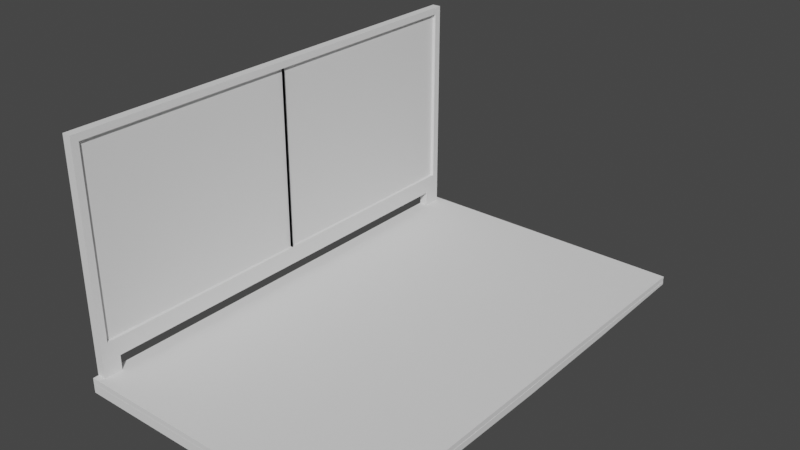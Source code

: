 # Source: Laptop.blend  (saved by Blender 3.4.6; exported with 4.5.12 LTS)
import bpy
from mathutils import Matrix  # noqa: F401  (used for matrix-valued properties, if any)

bpy.ops.wm.read_factory_settings(use_empty=True)
scene = bpy.context.scene
scene.name = 'Scene'

# ---- collections
col_collection = bpy.data.collections.new('Collection'); scene.collection.children.link(col_collection)

# ---- world
world_world = bpy.data.worlds.new('World'); scene.world = world_world
world_world.use_nodes = True; world_world.node_tree.nodes.clear()
_N = world_world.node_tree.nodes; _L = world_world.node_tree.links
n0 = _N.new('ShaderNodeOutputWorld'); n0.name = 'World Output'; n0.location = (300, 300)
n1 = _N.new('ShaderNodeBackground'); n1.name = 'Background'; n1.location = (10, 300)
n1.inputs[0].default_value = (0.05088, 0.05088, 0.05088, 1.0)
_L.new(n1.outputs[0], n0.inputs[0])
n0.is_active_output = True
world_world.color = (0.05088, 0.05088, 0.05088)
world_world.use_sun_shadow = False
world_world.sun_shadow_jitter_overblur = 0.0

# ---- meshes
me_plane = bpy.data.meshes.new('Plane')
me_plane.from_pydata([(1.656, 1.646, 0.1921), (0.6386, 3.286, 0.1921), (-2.419, 3.287, 0.06031), (1.659, 3.287, 0.1495), (-2.289, 3.286, 0.1921), (-0.3798, 3.287, 0.2697), (-2.419, 3.287, 0.2356), (1.659, 3.287, 0.2356), (-0.3798, 1.644, 0.2697), (-2.419, 3.287, 0.192), (1.659, 3.287, 0.192), (0.6395, 3.287, 0.2697), (-2.419, 0.0, 0.0), (1.659, 0.0, 0.08732), (-2.419, 0.0, 0.2356), (1.659, 0.0, 0.2356), (1.659, 0.0, 0.192), (-2.419, 0.0, 0.192), (1.659, 1.644, 0.1062), (1.659, 1.644, 0.2356), (-2.419, 1.644, 0.192), (-2.419, 1.644, 0.0), (-2.419, 1.644, 0.2356), (1.659, 1.644, 0.192), (-1.399, 1.644, 0.2697), (1.659, 0.0, 0.2697), (-2.294, 1.644, 0.2697), (-2.294, 3.287, 0.2356), (-2.294, 3.287, 0.06031), (-1.399, 0.0, 0.2697), (0.6386, 3.286, 0.2356), (-0.3798, 3.287, 0.06027), (-0.3786, 3.286, 0.1921), (-0.3798, 3.287, 0.2356), (1.656, 0.0, 0.2356), (-0.3798, 3.287, 0.192), (1.656, 3.286, 0.2356), (-0.3798, 0.0, 0.0), (1.656, 3.286, 0.1921), (-0.3798, 1.644, 0.0), (-2.419, 0.0, 0.2697), (-2.419, 1.644, 0.2697), (-1.399, 3.287, 0.06031), (-1.399, 3.287, 0.2356), (1.656, 0.0, 0.1921), (1.656, 1.646, 0.2356), (-2.413, 3.286, 0.1921), (-2.419, 3.287, 0.2697), (0.6395, 1.644, 0.2697), (-1.396, 3.286, 0.1921), (-1.399, 3.287, 0.192), (-1.399, 0.0, 0.0), (-1.399, 1.644, 0.0), (-1.399, 3.287, 0.2697), (-0.3798, 0.0, 0.2697), (-0.3786, 3.286, 0.2356), (0.6395, 3.287, 0.192), (0.6395, 0.0, 0.0), (0.6395, 1.644, 0.0), (1.659, 3.287, 0.2697), (0.6395, 3.287, 0.08052), (0.6395, 3.287, 0.2356), (0.6395, 0.0, 0.2697), (-1.396, 3.286, 0.2356), (-2.413, 3.286, 0.2356), (1.659, 1.644, 0.2697), (-2.289, 3.286, 0.2356), (-2.294, 3.287, 0.192), (-2.294, 0.0, 0.0), (-2.294, 1.644, 0.0), (-2.294, 0.0, 0.2697), (-2.294, 3.287, 0.2697), (1.659, 3.209, 0.1474), (-2.294, 3.209, 0.05743), (1.659, 3.209, 0.2356), (-2.419, 3.209, 0.192), (-2.419, 3.209, 0.05743), (-2.419, 3.209, 0.2356), (1.659, 3.209, 0.192), (-1.399, 3.209, 0.2697), (-2.419, 3.209, 0.2697), (-0.3798, 3.209, 0.0574), (1.656, 3.208, 0.1921), (-1.399, 3.209, 0.05743), (-0.3798, 3.209, 0.2697), (1.656, 3.208, 0.2356), (0.6395, 3.209, 0.2697), (1.659, 3.209, 0.2697), (0.6395, 3.209, 0.07668), (-2.294, 3.209, 0.2697), (-2.294, 2.952, 0.048), (-2.419, 2.952, 0.048), (-2.419, 2.952, 0.2356), (1.659, 2.952, 0.192), (-2.419, 2.952, 0.2697), (-0.3798, 2.952, 0.04798), (1.656, 2.951, 0.1921), (-1.399, 2.952, 0.048), (0.6395, 2.952, 0.06409), (1.659, 2.952, 0.1406), (1.659, 2.952, 0.2356), (-2.419, 2.952, 0.192), (-1.399, 2.952, 0.2697), (-0.3798, 2.952, 0.2697), (1.656, 2.951, 0.2356), (0.6395, 2.952, 0.2697), (1.659, 2.952, 0.2697), (-2.294, 2.952, 0.2697), (-2.294, 2.952, 0.4808), (-2.294, 3.209, 0.4808), (-2.419, 3.209, 0.4808), (-2.419, 2.952, 0.4808), (-2.294, 2.952, 0.4808), (-2.294, 3.209, 0.4808), (-2.419, 3.209, 0.4808), (-2.419, 2.952, 0.4808), (-2.294, 2.952, 0.7333), (-2.294, 3.209, 0.7333), (-2.419, 3.209, 0.7333), (-2.419, 2.952, 0.7333), (-2.294, 0.0, 0.4808), (-2.419, 0.0, 0.4808), (-2.294, 0.0, 0.7333), (-2.419, 0.0, 0.7333), (-2.294, 2.952, 3.406), (-2.294, 3.209, 3.406), (-2.419, 3.209, 3.406), (-2.419, 2.952, 3.406), (-2.294, 0.0, 3.406), (-2.419, 0.0, 3.406), (-2.419, 0.0, 3.309), (-2.419, 2.952, 3.309), (-2.419, 3.209, 3.309), (-2.294, 3.209, 3.309), (-2.294, 2.952, 3.309), (-2.294, 0.0, 3.309), (1.659, 3.106, 0.1447), (1.659, 3.106, 0.2356), (-2.419, 3.106, 0.192), (-1.399, 3.106, 0.2697), (-0.3798, 3.106, 0.2697), (1.656, 3.105, 0.2356), (0.6395, 3.106, 0.2697), (1.659, 3.106, 0.2697), (-2.294, 3.106, 0.2697), (-2.294, 3.106, 0.05366), (-2.419, 3.106, 0.05366), (-2.419, 3.106, 0.2356), (1.659, 3.106, 0.192), (-2.419, 3.106, 0.2697), (-0.3798, 3.106, 0.05363), (1.656, 3.105, 0.1921), (-1.399, 3.106, 0.05366), (0.6395, 3.106, 0.07165), (-2.294, 3.106, 0.4808), (-2.419, 3.106, 0.4808), (-2.294, 3.106, 0.4808), (-2.419, 3.106, 0.4808), (-2.294, 3.106, 0.7333), (-2.419, 3.106, 0.7333), (-2.294, 3.106, 3.406), (-2.419, 3.106, 3.406), (-2.294, 3.106, 3.309), (-2.419, 3.106, 3.309), (-2.338, 0.0, 0.7333), (-2.338, 2.952, 0.7333), (-2.338, 0.0, 3.309), (-2.338, 2.952, 3.309), (-2.338, 3.106, 3.309), (-2.338, 3.106, 0.7333), (-1.847, 3.287, 0.2697), (-1.847, 1.644, 0.2697), (-1.842, 3.286, 0.2356), (-1.847, 0.0, 0.2697), (-1.847, 3.287, 0.06031), (-1.842, 3.286, 0.1921), (-1.847, 3.287, 0.192), (-1.847, 0.0, 0.0), (-1.847, 1.644, 0.0), (-1.847, 3.287, 0.2356), (-1.847, 3.209, 0.05743), (-1.847, 3.209, 0.2697), (-1.847, 2.952, 0.2697), (-1.847, 2.952, 0.048), (-1.847, 3.106, 0.2697), (-1.847, 3.106, 0.05366), (-2.07, 3.287, 0.2697), (-2.07, 1.644, 0.2697), (-2.066, 3.286, 0.2356), (-2.07, 0.0, 0.2697), (-2.07, 3.287, 0.06031), (-2.07, 3.287, 0.2356), (-2.07, 3.209, 0.2697), (-2.07, 2.952, 0.2697), (-2.07, 3.106, 0.2697), (-2.066, 3.286, 0.1921), (-2.07, 3.287, 0.192), (-2.07, 0.0, 0.0), (-2.07, 1.644, 0.0), (-2.07, 3.209, 0.05743), (-2.07, 2.952, 0.048), (-2.07, 3.106, 0.05366)], [], [(88, 60, 3, 72), (92, 22, 41, 94), (150, 81, 88, 153), (33, 61, 30, 55), (16, 23, 0, 44), (43, 33, 55, 63), (72, 3, 10, 78), (181, 79, 53, 170), (28, 2, 9, 67), (61, 7, 36, 30), (21, 12, 17, 20), (191, 27, 71, 186), (196, 67, 4, 195), (20, 17, 14, 22), (195, 4, 66, 188), (76, 2, 28, 73), (101, 20, 22, 92), (91, 21, 20, 101), (13, 18, 23, 16), (179, 43, 63, 172), (22, 14, 40, 41), (57, 58, 18, 13), (12, 21, 69, 68), (40, 70, 26, 41), (6, 27, 66, 64), (190, 28, 67, 196), (79, 84, 5, 53), (29, 54, 8, 24), (10, 56, 1, 38), (1, 32, 55, 30), (51, 52, 39, 37), (61, 33, 5, 11), (62, 25, 65, 48), (84, 86, 11, 5), (60, 31, 35, 56), (32, 49, 63, 55), (19, 15, 34, 45), (67, 9, 46, 4), (27, 6, 47, 71), (83, 42, 31, 81), (180, 174, 42, 83), (33, 43, 53, 5), (80, 89, 71, 47), (78, 10, 38, 82), (38, 1, 30, 36), (86, 87, 59, 11), (74, 7, 59, 87), (177, 178, 52, 51), (54, 62, 48, 8), (151, 82, 85, 141), (31, 42, 50, 35), (100, 19, 45, 104), (9, 6, 64, 46), (3, 60, 56, 10), (56, 35, 32, 1), (4, 46, 64, 66), (37, 39, 58, 57), (15, 19, 65, 25), (173, 29, 24, 171), (82, 38, 36, 85), (44, 0, 45, 34), (35, 50, 49, 32), (7, 61, 11, 59), (81, 31, 60, 88), (7, 74, 85, 36), (137, 74, 87, 143), (142, 143, 87, 86), (148, 78, 82, 151), (144, 89, 109, 154), (185, 180, 83, 152), (152, 83, 81, 150), (140, 142, 86, 84), (139, 140, 84, 79), (2, 76, 75, 9), (9, 75, 77, 6), (146, 76, 73, 145), (184, 139, 79, 181), (136, 72, 78, 148), (6, 77, 80, 47), (153, 88, 72, 136), (58, 98, 99, 18), (18, 99, 93, 23), (171, 24, 102, 182), (21, 91, 90, 69), (24, 8, 103, 102), (8, 48, 105, 103), (52, 97, 95, 39), (178, 183, 97, 52), (41, 26, 107, 94), (23, 93, 96, 0), (48, 65, 106, 105), (19, 100, 106, 65), (137, 100, 104, 141), (0, 96, 104, 45), (146, 91, 101, 138), (138, 101, 92, 147), (39, 95, 98, 58), (147, 92, 94, 149), (154, 109, 113, 156), (89, 80, 110, 109), (149, 94, 111, 155), (94, 107, 108, 111), (113, 114, 118, 117), (111, 108, 112, 115), (109, 110, 114, 113), (155, 111, 115, 157), (133, 132, 126, 125), (157, 115, 119, 159), (156, 113, 117, 158), (131, 130, 129, 127), (121, 120, 122, 123), (115, 112, 120, 121), (119, 115, 121, 123), (112, 116, 122, 120), (161, 160, 125, 126), (124, 127, 129, 128), (135, 134, 124, 128), (163, 131, 127, 161), (162, 133, 125, 160), (130, 135, 128, 129), (123, 122, 135, 130), (158, 117, 133, 162), (159, 119, 131, 163), (134, 135, 166, 167), (119, 123, 130, 131), (117, 118, 132, 133), (118, 159, 163, 132), (158, 162, 168, 169), (134, 162, 160, 124), (132, 163, 161, 126), (127, 124, 160, 161), (112, 156, 158, 116), (114, 157, 159, 118), (110, 155, 157, 114), (80, 149, 155, 110), (108, 154, 156, 112), (77, 147, 149, 80), (75, 138, 147, 77), (76, 146, 138, 75), (74, 137, 141, 85), (98, 153, 136, 99), (99, 136, 148, 93), (182, 102, 139, 184), (91, 146, 145, 90), (102, 103, 140, 139), (103, 105, 142, 140), (97, 152, 150, 95), (183, 185, 152, 97), (107, 144, 154, 108), (93, 148, 151, 96), (105, 106, 143, 142), (100, 137, 143, 106), (96, 151, 141, 104), (95, 150, 153, 98), (164, 165, 167, 166), (165, 169, 168, 167), (122, 116, 165, 164), (162, 134, 167, 168), (116, 158, 169, 165), (135, 122, 164, 166), (200, 201, 185, 183), (193, 182, 184, 194), (198, 200, 183, 178), (187, 171, 182, 193), (194, 184, 181, 192), (201, 199, 180, 185), (189, 173, 171, 187), (197, 198, 178, 177), (199, 190, 174, 180), (42, 174, 176, 50), (191, 179, 172, 188), (49, 175, 172, 63), (50, 176, 175, 49), (43, 179, 170, 53), (192, 181, 170, 186), (89, 192, 186, 71), (27, 191, 188, 66), (73, 28, 190, 199), (68, 69, 198, 197), (70, 189, 187, 26), (145, 73, 199, 201), (144, 194, 192, 89), (26, 187, 193, 107), (69, 90, 200, 198), (107, 193, 194, 144), (90, 145, 201, 200), (174, 190, 196, 176), (175, 195, 188, 172), (176, 196, 195, 175), (179, 191, 186, 170)])
_uv = me_plane.uv_layers.new(name='UVMap')
_uv.uv.foreach_set('vector', [0.75, 0.9881, 0.75, 1.0, 1.0, 1.0, 1.0, 0.9881, 0.0, 0.949, 0.0, 0.75, 0.0, 0.75, 0.0, 0.949, 0.5, 0.9724, 0.5, 0.9881, 0.75, 0.9881, 0.75, 0.9724, 0.5, 1.0, 0.75, 1.0, 0.75, 1.0, 0.5, 1.0, 1.0, 0.5, 1.0, 0.75, 1.0, 0.75, 1.0, 0.5, 0.25, 1.0, 0.5, 1.0, 0.5, 1.0, 0.25, 1.0, 1.0, 0.9881, 1.0, 1.0, 1.0, 1.0, 1.0, 0.9881, 0.1403, 0.9881, 0.25, 0.9881, 0.25, 1.0, 0.1403, 1.0, 0.03051, 1.0, 0.0, 1.0, 0.0, 1.0, 0.03051, 1.0, 0.75, 1.0, 1.0, 1.0, 1.0, 1.0, 0.75, 1.0, 0.0, 0.75, 0.0, 0.5, 0.0, 0.5, 0.0, 0.75, 0.08538, 1.0, 0.03051, 1.0, 0.03051, 1.0, 0.08538, 1.0, 0.08538, 1.0, 0.03051, 1.0, 0.03051, 1.0, 0.08538, 1.0, 0.0, 0.75, 0.0, 0.5, 0.0, 0.5, 0.0, 0.75, 0.08538, 1.0, 0.03051, 1.0, 0.03051, 1.0, 0.08538, 1.0, 0.0, 0.9881, 0.0, 1.0, 0.03051, 1.0, 0.03051, 0.9881, 0.0, 0.949, 0.0, 0.75, 0.0, 0.75, 0.0, 0.949, 0.0, 0.949, 0.0, 0.75, 0.0, 0.75, 0.0, 0.949, 1.0, 0.5, 1.0, 0.75, 1.0, 0.75, 1.0, 0.5, 0.1403, 1.0, 0.25, 1.0, 0.25, 1.0, 0.1403, 1.0, 0.0, 0.75, 0.0, 0.5, 0.0, 0.5, 0.0, 0.75, 0.75, 0.5, 0.75, 0.75, 1.0, 0.75, 1.0, 0.5, 0.0, 0.5, 0.0, 0.75, 0.03051, 0.75, 0.03051, 0.5, 0.0, 0.5, 0.03051, 0.5, 0.03051, 0.75, 0.0, 0.75, 0.0, 1.0, 0.03051, 1.0, 0.03051, 1.0, 0.0, 1.0, 0.08538, 1.0, 0.03051, 1.0, 0.03051, 1.0, 0.08538, 1.0, 0.25, 0.9881, 0.5, 0.9881, 0.5, 1.0, 0.25, 1.0, 0.25, 0.5, 0.5, 0.5, 0.5, 0.75, 0.25, 0.75, 1.0, 1.0, 0.75, 1.0, 0.75, 1.0, 1.0, 1.0, 0.75, 1.0, 0.5, 1.0, 0.5, 1.0, 0.75, 1.0, 0.25, 0.5, 0.25, 0.75, 0.5, 0.75, 0.5, 0.5, 0.75, 1.0, 0.5, 1.0, 0.5, 1.0, 0.75, 1.0, 0.75, 0.5, 1.0, 0.5, 1.0, 0.75, 0.75, 0.75, 0.5, 0.9881, 0.75, 0.9881, 0.75, 1.0, 0.5, 1.0, 0.75, 1.0, 0.5, 1.0, 0.5, 1.0, 0.75, 1.0, 0.5, 1.0, 0.25, 1.0, 0.25, 1.0, 0.5, 1.0, 1.0, 0.75, 1.0, 0.5, 1.0, 0.5, 1.0, 0.75, 0.03051, 1.0, 0.0, 1.0, 0.0, 1.0, 0.03051, 1.0, 0.03051, 1.0, 0.0, 1.0, 0.0, 1.0, 0.03051, 1.0, 0.25, 0.9881, 0.25, 1.0, 0.5, 1.0, 0.5, 0.9881, 0.1403, 0.9881, 0.1403, 1.0, 0.25, 1.0, 0.25, 0.9881, 0.5, 1.0, 0.25, 1.0, 0.25, 1.0, 0.5, 1.0, 0.0, 0.9881, 0.03051, 0.9881, 0.03051, 1.0, 0.0, 1.0, 1.0, 0.9881, 1.0, 1.0, 1.0, 1.0, 1.0, 0.9881, 1.0, 1.0, 0.75, 1.0, 0.75, 1.0, 1.0, 1.0, 0.75, 0.9881, 1.0, 0.9881, 1.0, 1.0, 0.75, 1.0, 1.0, 0.9881, 1.0, 1.0, 1.0, 1.0, 1.0, 0.9881, 0.1403, 0.5, 0.1403, 0.75, 0.25, 0.75, 0.25, 0.5, 0.5, 0.5, 0.75, 0.5, 0.75, 0.75, 0.5, 0.75, 1.0, 0.9724, 1.0, 0.9881, 1.0, 0.9881, 1.0, 0.9724, 0.5, 1.0, 0.25, 1.0, 0.25, 1.0, 0.5, 1.0, 1.0, 0.949, 1.0, 0.75, 1.0, 0.75, 1.0, 0.949, 0.0, 1.0, 0.0, 1.0, 0.0, 1.0, 0.0, 1.0, 1.0, 1.0, 0.75, 1.0, 0.75, 1.0, 1.0, 1.0, 0.75, 1.0, 0.5, 1.0, 0.5, 1.0, 0.75, 1.0, 0.03051, 1.0, 0.0, 1.0, 0.0, 1.0, 0.03051, 1.0, 0.5, 0.5, 0.5, 0.75, 0.75, 0.75, 0.75, 0.5, 1.0, 0.5, 1.0, 0.75, 1.0, 0.75, 1.0, 0.5, 0.1403, 0.5, 0.25, 0.5, 0.25, 0.75, 0.1403, 0.75, 1.0, 0.9881, 1.0, 1.0, 1.0, 1.0, 1.0, 0.9881, 1.0, 0.5, 1.0, 0.75, 1.0, 0.75, 1.0, 0.5, 0.5, 1.0, 0.25, 1.0, 0.25, 1.0, 0.5, 1.0, 1.0, 1.0, 0.75, 1.0, 0.75, 1.0, 1.0, 1.0, 0.5, 0.9881, 0.5, 1.0, 0.75, 1.0, 0.75, 0.9881, 1.0, 1.0, 1.0, 0.9881, 1.0, 0.9881, 1.0, 1.0, 1.0, 0.9724, 1.0, 0.9881, 1.0, 0.9881, 1.0, 0.9724, 0.75, 0.9724, 1.0, 0.9724, 1.0, 0.9881, 0.75, 0.9881, 1.0, 0.9724, 1.0, 0.9881, 1.0, 0.9881, 1.0, 0.9724, 0.03051, 0.9724, 0.03051, 0.9881, 0.03051, 0.9881, 0.03051, 0.9724, 0.1403, 0.9724, 0.1403, 0.9881, 0.25, 0.9881, 0.25, 0.9724, 0.25, 0.9724, 0.25, 0.9881, 0.5, 0.9881, 0.5, 0.9724, 0.5, 0.9724, 0.75, 0.9724, 0.75, 0.9881, 0.5, 0.9881, 0.25, 0.9724, 0.5, 0.9724, 0.5, 0.9881, 0.25, 0.9881, 0.0, 1.0, 0.0, 0.9881, 0.0, 0.9881, 0.0, 1.0, 0.0, 1.0, 0.0, 0.9881, 0.0, 0.9881, 0.0, 1.0, 0.0, 0.9724, 0.0, 0.9881, 0.03051, 0.9881, 0.03051, 0.9724, 0.1403, 0.9724, 0.25, 0.9724, 0.25, 0.9881, 0.1403, 0.9881, 1.0, 0.9724, 1.0, 0.9881, 1.0, 0.9881, 1.0, 0.9724, 0.0, 1.0, 0.0, 0.9881, 0.0, 0.9881, 0.0, 1.0, 0.75, 0.9724, 0.75, 0.9881, 1.0, 0.9881, 1.0, 0.9724, 0.75, 0.75, 0.75, 0.949, 1.0, 0.949, 1.0, 0.75, 1.0, 0.75, 1.0, 0.949, 1.0, 0.949, 1.0, 0.75, 0.1403, 0.75, 0.25, 0.75, 0.25, 0.949, 0.1403, 0.949, 0.0, 0.75, 0.0, 0.949, 0.03051, 0.949, 0.03051, 0.75, 0.25, 0.75, 0.5, 0.75, 0.5, 0.949, 0.25, 0.949, 0.5, 0.75, 0.75, 0.75, 0.75, 0.949, 0.5, 0.949, 0.25, 0.75, 0.25, 0.949, 0.5, 0.949, 0.5, 0.75, 0.1403, 0.75, 0.1403, 0.949, 0.25, 0.949, 0.25, 0.75, 0.0, 0.75, 0.03051, 0.75, 0.03051, 0.949, 0.0, 0.949, 1.0, 0.75, 1.0, 0.949, 1.0, 0.949, 1.0, 0.75, 0.75, 0.75, 1.0, 0.75, 1.0, 0.949, 0.75, 0.949, 1.0, 0.75, 1.0, 0.949, 1.0, 0.949, 1.0, 0.75, 1.0, 0.9724, 1.0, 0.949, 1.0, 0.949, 1.0, 0.9724, 1.0, 0.75, 1.0, 0.949, 1.0, 0.949, 1.0, 0.75, 0.0, 0.9724, 0.0, 0.949, 0.0, 0.949, 0.0, 0.9724, 0.0, 0.9724, 0.0, 0.949, 0.0, 0.949, 0.0, 0.9724, 0.5, 0.75, 0.5, 0.949, 0.75, 0.949, 0.75, 0.75, 0.0, 0.9724, 0.0, 0.949, 0.0, 0.949, 0.0, 0.9724, 0.03051, 0.9724, 0.03051, 0.9881, 0.03051, 0.9881, 0.03051, 0.9724, 0.03051, 0.9881, 0.0, 0.9881, 0.0, 0.9881, 0.03051, 0.9881, 0.0, 0.9724, 0.0, 0.949, 0.0, 0.949, 0.0, 0.9724, 0.0, 0.949, 0.03051, 0.949, 0.03051, 0.949, 0.0, 0.949, 0.03051, 0.9881, 0.0, 0.9881, 0.0, 0.9881, 0.03051, 0.9881, 0.0, 0.949, 0.03051, 0.949, 0.03051, 0.949, 0.0, 0.949, 0.03051, 0.9881, 0.0, 0.9881, 0.0, 0.9881, 0.03051, 0.9881, 0.0, 0.9724, 0.0, 0.949, 0.0, 0.949, 0.0, 0.9724, 0.03051, 0.9881, 0.0, 0.9881, 0.0, 0.9881, 0.03051, 0.9881, 0.0, 0.9724, 0.0, 0.949, 0.0, 0.949, 0.0, 0.9724, 0.03051, 0.9724, 0.03051, 0.9881, 0.03051, 0.9881, 0.03051, 0.9724, 0.0, 0.949, 0.0, 0.949, 0.0, 0.949, 0.0, 0.949, 0.0, 0.949, 0.03051, 0.949, 0.03051, 0.949, 0.0, 0.949, 0.0, 0.949, 0.03051, 0.949, 0.03051, 0.949, 0.0, 0.949, 0.0, 0.949, 0.0, 0.949, 0.0, 0.949, 0.0, 0.949, 0.03051, 0.949, 0.03051, 0.949, 0.03051, 0.949, 0.03051, 0.949, 0.0, 0.9724, 0.03051, 0.9724, 0.03051, 0.9881, 0.0, 0.9881, 0.03051, 0.949, 0.0, 0.949, 0.0, 0.949, 0.03051, 0.949, 0.03051, 0.949, 0.03051, 0.949, 0.03051, 0.949, 0.03051, 0.949, 0.0, 0.9724, 0.0, 0.949, 0.0, 0.949, 0.0, 0.9724, 0.03051, 0.9724, 0.03051, 0.9881, 0.03051, 0.9881, 0.03051, 0.9724, 0.0, 0.949, 0.03051, 0.949, 0.03051, 0.949, 0.0, 0.949, 0.0, 0.949, 0.03051, 0.949, 0.03051, 0.949, 0.0, 0.949, 0.03051, 0.9724, 0.03051, 0.9881, 0.03051, 0.9881, 0.03051, 0.9724, 0.0, 0.9724, 0.0, 0.949, 0.0, 0.949, 0.0, 0.9724, 0.03051, 0.949, 0.03051, 0.949, 0.03051, 0.949, 0.03051, 0.949, 0.0, 0.949, 0.0, 0.949, 0.0, 0.949, 0.0, 0.949, 0.03051, 0.9881, 0.0, 0.9881, 0.0, 0.9881, 0.03051, 0.9881, 0.0, 0.9881, 0.0, 0.9724, 0.0, 0.9724, 0.0, 0.9881, 0.03051, 0.9724, 0.03051, 0.9724, 0.03051, 0.9724, 0.03051, 0.9724, 0.03051, 0.949, 0.03051, 0.9724, 0.03051, 0.9724, 0.03051, 0.949, 0.0, 0.9881, 0.0, 0.9724, 0.0, 0.9724, 0.0, 0.9881, 0.0, 0.949, 0.03051, 0.949, 0.03051, 0.9724, 0.0, 0.9724, 0.03051, 0.949, 0.03051, 0.9724, 0.03051, 0.9724, 0.03051, 0.949, 0.0, 0.9881, 0.0, 0.9724, 0.0, 0.9724, 0.0, 0.9881, 0.0, 0.9881, 0.0, 0.9724, 0.0, 0.9724, 0.0, 0.9881, 0.0, 0.9881, 0.0, 0.9724, 0.0, 0.9724, 0.0, 0.9881, 0.03051, 0.949, 0.03051, 0.9724, 0.03051, 0.9724, 0.03051, 0.949, 0.0, 0.9881, 0.0, 0.9724, 0.0, 0.9724, 0.0, 0.9881, 0.0, 0.9881, 0.0, 0.9724, 0.0, 0.9724, 0.0, 0.9881, 0.0, 0.9881, 0.0, 0.9724, 0.0, 0.9724, 0.0, 0.9881, 1.0, 0.9881, 1.0, 0.9724, 1.0, 0.9724, 1.0, 0.9881, 0.75, 0.949, 0.75, 0.9724, 1.0, 0.9724, 1.0, 0.949, 1.0, 0.949, 1.0, 0.9724, 1.0, 0.9724, 1.0, 0.949, 0.1403, 0.949, 0.25, 0.949, 0.25, 0.9724, 0.1403, 0.9724, 0.0, 0.949, 0.0, 0.9724, 0.03051, 0.9724, 0.03051, 0.949, 0.25, 0.949, 0.5, 0.949, 0.5, 0.9724, 0.25, 0.9724, 0.5, 0.949, 0.75, 0.949, 0.75, 0.9724, 0.5, 0.9724, 0.25, 0.949, 0.25, 0.9724, 0.5, 0.9724, 0.5, 0.949, 0.1403, 0.949, 0.1403, 0.9724, 0.25, 0.9724, 0.25, 0.949, 0.03051, 0.949, 0.03051, 0.9724, 0.03051, 0.9724, 0.03051, 0.949, 1.0, 0.949, 1.0, 0.9724, 1.0, 0.9724, 1.0, 0.949, 0.75, 0.949, 1.0, 0.949, 1.0, 0.9724, 0.75, 0.9724, 1.0, 0.949, 1.0, 0.9724, 1.0, 0.9724, 1.0, 0.949, 1.0, 0.949, 1.0, 0.9724, 1.0, 0.9724, 1.0, 0.949, 0.5, 0.949, 0.5, 0.9724, 0.75, 0.9724, 0.75, 0.949, 0.03051, 0.949, 0.03051, 0.949, 0.03051, 0.949, 0.03051, 0.949, 0.03051, 0.949, 0.03051, 0.9724, 0.03051, 0.9724, 0.03051, 0.949, 0.03051, 0.949, 0.03051, 0.949, 0.03051, 0.949, 0.03051, 0.949, 0.03051, 0.9724, 0.03051, 0.949, 0.03051, 0.949, 0.03051, 0.9724, 0.03051, 0.949, 0.03051, 0.9724, 0.03051, 0.9724, 0.03051, 0.949, 0.03051, 0.949, 0.03051, 0.949, 0.03051, 0.949, 0.03051, 0.949, 0.08538, 0.949, 0.08538, 0.9724, 0.1403, 0.9724, 0.1403, 0.949, 0.08538, 0.949, 0.1403, 0.949, 0.1403, 0.9724, 0.08538, 0.9724, 0.08538, 0.75, 0.08538, 0.949, 0.1403, 0.949, 0.1403, 0.75, 0.08538, 0.75, 0.1403, 0.75, 0.1403, 0.949, 0.08538, 0.949, 0.08538, 0.9724, 0.1403, 0.9724, 0.1403, 0.9881, 0.08538, 0.9881, 0.08538, 0.9724, 0.08538, 0.9881, 0.1403, 0.9881, 0.1403, 0.9724, 0.08538, 0.5, 0.1403, 0.5, 0.1403, 0.75, 0.08538, 0.75, 0.08538, 0.5, 0.08538, 0.75, 0.1403, 0.75, 0.1403, 0.5, 0.08538, 0.9881, 0.08538, 1.0, 0.1403, 1.0, 0.1403, 0.9881, 0.25, 1.0, 0.1403, 1.0, 0.1403, 1.0, 0.25, 1.0, 0.08538, 1.0, 0.1403, 1.0, 0.1403, 1.0, 0.08538, 1.0, 0.25, 1.0, 0.1403, 1.0, 0.1403, 1.0, 0.25, 1.0, 0.25, 1.0, 0.1403, 1.0, 0.1403, 1.0, 0.25, 1.0, 0.25, 1.0, 0.1403, 1.0, 0.1403, 1.0, 0.25, 1.0, 0.08538, 0.9881, 0.1403, 0.9881, 0.1403, 1.0, 0.08538, 1.0, 0.03051, 0.9881, 0.08538, 0.9881, 0.08538, 1.0, 0.03051, 1.0, 0.03051, 1.0, 0.08538, 1.0, 0.08538, 1.0, 0.03051, 1.0, 0.03051, 0.9881, 0.03051, 1.0, 0.08538, 1.0, 0.08538, 0.9881, 0.03051, 0.5, 0.03051, 0.75, 0.08538, 0.75, 0.08538, 0.5, 0.03051, 0.5, 0.08538, 0.5, 0.08538, 0.75, 0.03051, 0.75, 0.03051, 0.9724, 0.03051, 0.9881, 0.08538, 0.9881, 0.08538, 0.9724, 0.03051, 0.9724, 0.08538, 0.9724, 0.08538, 0.9881, 0.03051, 0.9881, 0.03051, 0.75, 0.08538, 0.75, 0.08538, 0.949, 0.03051, 0.949, 0.03051, 0.75, 0.03051, 0.949, 0.08538, 0.949, 0.08538, 0.75, 0.03051, 0.949, 0.08538, 0.949, 0.08538, 0.9724, 0.03051, 0.9724, 0.03051, 0.949, 0.03051, 0.9724, 0.08538, 0.9724, 0.08538, 0.949, 0.1403, 1.0, 0.08538, 1.0, 0.08538, 1.0, 0.1403, 1.0, 0.1403, 1.0, 0.08538, 1.0, 0.08538, 1.0, 0.1403, 1.0, 0.1403, 1.0, 0.08538, 1.0, 0.08538, 1.0, 0.1403, 1.0, 0.1403, 1.0, 0.08538, 1.0, 0.08538, 1.0, 0.1403, 1.0])
me_plane.update()

# ---- objects
ob_plane = bpy.data.objects.new('Plane', me_plane)

# ---- transforms, parenting, visibility, modifiers, constraints
ob_plane.location = (0.0, 0.0, 0.0)
_m = ob_plane.modifiers.new('Mirror', 'MIRROR')
_m.use_axis = (False, True, False)
_m.use_clip = True

# ---- collection membership
col_collection.objects.link(ob_plane)

# ---- scene / render settings (as saved in the file)
scene.frame_start = 1; scene.frame_end = 250; scene.frame_set(1)
scene.render.engine = 'BLENDER_EEVEE_NEXT'
scene.cycles.sampling_pattern = 'TABULATED_SOBOL'
scene.cycles.use_light_tree = False
scene.view_settings.view_transform = 'Filmic'
bpy.context.view_layer.update()

# ---- added for rendering (the .blend has no active camera and no usable light): camera, sun
cam_auto = bpy.data.cameras.new('AutoCamera')
cam_auto.lens = 50.0
cam_auto.sensor_width = 36.0
cam_auto.clip_end = 1000.0
ob_auto_camera = bpy.data.objects.new('AutoCamera', cam_auto)
scene.collection.objects.link(ob_auto_camera)
ob_auto_camera.location = (7.44132, -9.3854, 7.95994)
ob_auto_camera.rotation_euler = (1.09748, -7.21219e-08, 0.694738)
scene.camera = ob_auto_camera
light_auto_sun = bpy.data.lights.new('AutoSun', 'SUN')
light_auto_sun.energy = 3.0
light_auto_sun.angle = 0.0523599
ob_auto_sun = bpy.data.objects.new('AutoSun', light_auto_sun)
scene.collection.objects.link(ob_auto_sun)
ob_auto_sun.rotation_euler = (0.872665, 0.174533, 0.523599)
bpy.context.view_layer.update()

